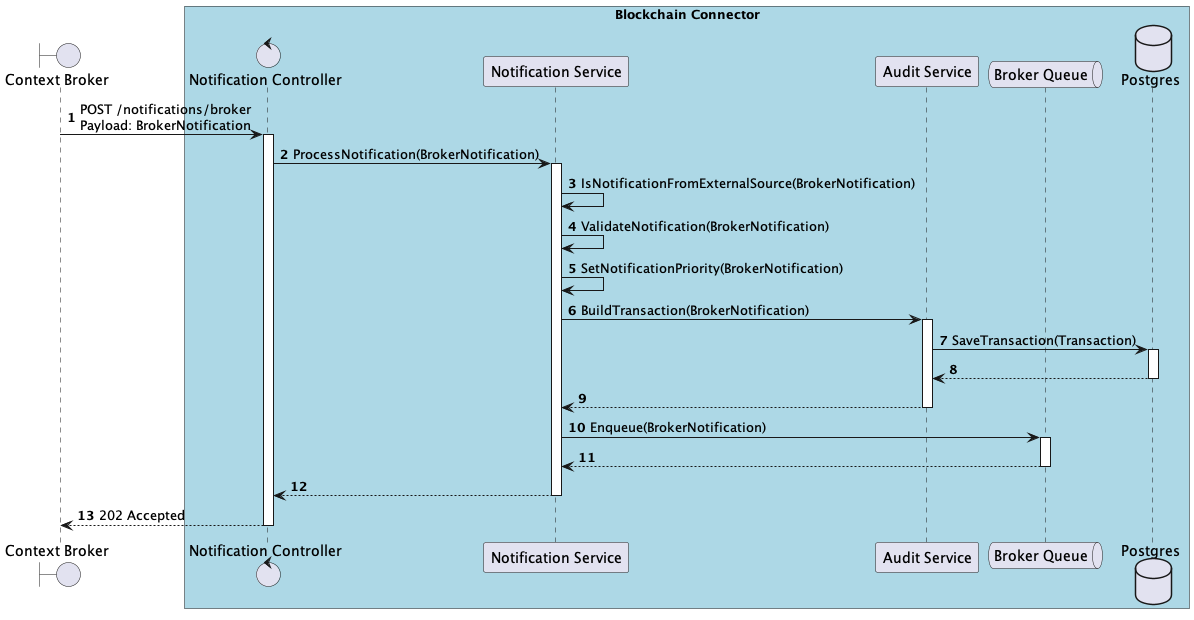

The diagram above was rendered by PlantUML. Its source (embedded in the PNG):
@startuml
'https://plantuml.com/sequence-diagram

autonumber
skinparam BoxPadding 10

boundary "Context Broker" as context_broker

box "Blockchain Connector" #LightBlue
    control "Notification Controller" as notification_controller
    participant "Notification Service" as notification_service
    participant "Audit Service" as audit_service
    queue "Broker Queue" as broker_queue
    database "Postgres" as local_db
end box

context_broker -> notification_controller++: POST /notifications/broker\nPayload: BrokerNotification
    notification_controller -> notification_service++: ProcessNotification(BrokerNotification)
        notification_service -> notification_service: IsNotificationFromExternalSource(BrokerNotification)
        notification_service -> notification_service: ValidateNotification(BrokerNotification)
        notification_service -> notification_service: SetNotificationPriority(BrokerNotification)
        notification_service -> audit_service++: BuildTransaction(BrokerNotification)
            audit_service -> local_db++: SaveTransaction(Transaction)
            return
        return
        notification_service -> broker_queue++: Enqueue(BrokerNotification)
        return
    return
return 202 Accepted

@enduml